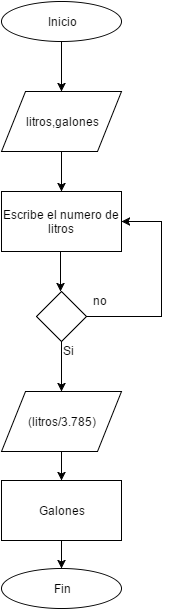

The diagram above was exported from draw.io. Its source (the exported page's mxGraphModel, read from the mxfile embedded in the PNG):
<mxGraphModel dx="794" dy="466" grid="1" gridSize="10" guides="1" tooltips="1" connect="1" arrows="1" fold="1" page="1" pageScale="1" pageWidth="826" pageHeight="1169" background="#ffffff" math="0" shadow="0">
  <root>
    <mxCell id="0" />
    <mxCell id="1" parent="0" />
    <mxCell id="2" value="Inicio" style="ellipse;whiteSpace=wrap;html=1;" vertex="1" parent="1">
      <mxGeometry x="280" y="40" width="120" height="40" as="geometry" />
    </mxCell>
    <mxCell id="3" value="" style="endArrow=classic;html=1;exitX=0.5;exitY=1;" edge="1" parent="1" source="2">
      <mxGeometry width="50" height="50" relative="1" as="geometry">
        <mxPoint x="315" y="130" as="sourcePoint" />
        <mxPoint x="340" y="130" as="targetPoint" />
      </mxGeometry>
    </mxCell>
    <mxCell id="9" value="" style="edgeStyle=orthogonalEdgeStyle;rounded=0;html=1;jettySize=auto;orthogonalLoop=1;" edge="1" parent="1" source="7">
      <mxGeometry relative="1" as="geometry">
        <mxPoint x="340" y="230" as="targetPoint" />
      </mxGeometry>
    </mxCell>
    <mxCell id="7" value="litros,galones" style="shape=parallelogram;whiteSpace=wrap;html=1;" vertex="1" parent="1">
      <mxGeometry x="280" y="130" width="120" height="60" as="geometry" />
    </mxCell>
    <mxCell id="30" style="edgeStyle=orthogonalEdgeStyle;rounded=0;html=1;exitX=0.5;exitY=1;entryX=0.5;entryY=0;jettySize=auto;orthogonalLoop=1;" edge="1" parent="1" source="10" target="29">
      <mxGeometry relative="1" as="geometry">
        <mxPoint x="340" y="705" as="sourcePoint" />
        <Array as="points" />
      </mxGeometry>
    </mxCell>
    <mxCell id="10" value="Galones" style="whiteSpace=wrap;html=1;" vertex="1" parent="1">
      <mxGeometry x="280" y="519" width="120" height="60" as="geometry" />
    </mxCell>
    <mxCell id="23" style="edgeStyle=orthogonalEdgeStyle;rounded=0;html=1;exitX=1;exitY=0.5;entryX=1;entryY=0.5;jettySize=auto;orthogonalLoop=1;" edge="1" parent="1" source="12" target="13">
      <mxGeometry relative="1" as="geometry">
        <Array as="points">
          <mxPoint x="440" y="355" />
          <mxPoint x="440" y="260" />
        </Array>
      </mxGeometry>
    </mxCell>
    <mxCell id="26" style="edgeStyle=orthogonalEdgeStyle;rounded=0;html=1;exitX=0.5;exitY=1;entryX=0.5;entryY=0;jettySize=auto;orthogonalLoop=1;" edge="1" parent="1" source="12" target="31">
      <mxGeometry relative="1" as="geometry">
        <mxPoint x="340" y="420" as="targetPoint" />
        <Array as="points" />
      </mxGeometry>
    </mxCell>
    <mxCell id="12" value="" style="rhombus;whiteSpace=wrap;html=1;" vertex="1" parent="1">
      <mxGeometry x="315" y="330" width="50" height="50" as="geometry" />
    </mxCell>
    <mxCell id="13" value="Escribe el numero de litros" style="whiteSpace=wrap;html=1;" vertex="1" parent="1">
      <mxGeometry x="280" y="230" width="120" height="60" as="geometry" />
    </mxCell>
    <mxCell id="16" value="" style="edgeStyle=orthogonalEdgeStyle;rounded=0;html=1;jettySize=auto;orthogonalLoop=1;" edge="1" parent="1">
      <mxGeometry x="339" y="290" as="geometry">
        <mxPoint x="339" y="290" as="sourcePoint" />
        <mxPoint x="339" y="330" as="targetPoint" />
      </mxGeometry>
    </mxCell>
    <mxCell id="19" value="Si" style="text;html=1;resizable=0;points=[];autosize=1;align=left;verticalAlign=top;spacingTop=-4;" vertex="1" parent="1">
      <mxGeometry x="340" y="380" width="30" height="20" as="geometry" />
    </mxCell>
    <mxCell id="20" value="no" style="text;html=1;resizable=0;points=[];autosize=1;align=left;verticalAlign=top;spacingTop=-4;" vertex="1" parent="1">
      <mxGeometry x="370" y="330" width="30" height="20" as="geometry" />
    </mxCell>
    <mxCell id="29" value="Fin" style="ellipse;whiteSpace=wrap;html=1;" vertex="1" parent="1">
      <mxGeometry x="280" y="607" width="120" height="40" as="geometry" />
    </mxCell>
    <mxCell id="32" style="edgeStyle=orthogonalEdgeStyle;rounded=0;html=1;exitX=0.5;exitY=1;entryX=0.5;entryY=0;jettySize=auto;orthogonalLoop=1;" edge="1" parent="1" source="31" target="10">
      <mxGeometry relative="1" as="geometry" />
    </mxCell>
    <mxCell id="31" value="(litros/3.785)" style="shape=parallelogram;whiteSpace=wrap;html=1;" vertex="1" parent="1">
      <mxGeometry x="280" y="430" width="120" height="60" as="geometry" />
    </mxCell>
  </root>
</mxGraphModel>